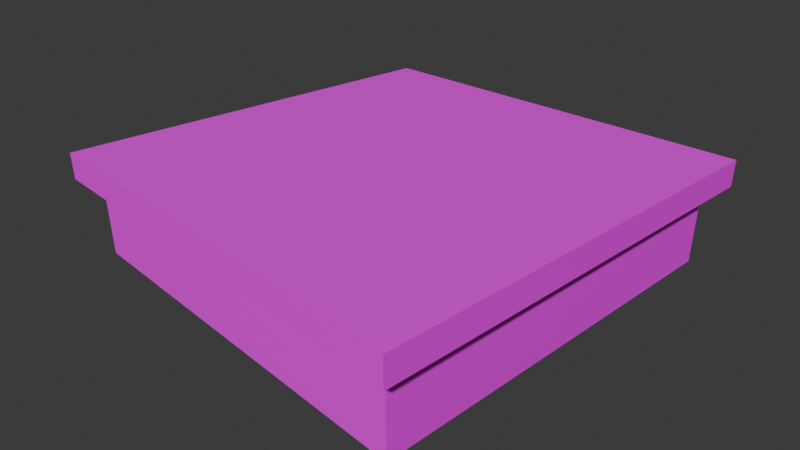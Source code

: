 # Source: blank-cube-000.blend  (saved by Blender 4.3.34; exported with 4.5.12 LTS)
import bpy
from mathutils import Matrix  # noqa: F401  (used for matrix-valued properties, if any)

bpy.ops.wm.read_factory_settings(use_empty=True)
scene = bpy.context.scene
scene.name = 'Scene'

# ---- collections
col_collection = bpy.data.collections.new('Collection'); scene.collection.children.link(col_collection)

# ---- images (referenced by path relative to the original .blend; pixels are not part of the script)
import os
ASSET_DIR = os.environ.get("B2B_ASSET_DIR", "")  # directory of the original .blend (textures are referenced by path, not embedded)
HERE = os.path.dirname(os.path.abspath(__file__))  # packed textures are extracted next to this script under _unpacked/

def load_image(name, relpath, width, height, colorspace="sRGB"):
    """Load a texture the original file referenced (path relative to the .blend, or extracted next to this script)."""
    p = next((c for c in (os.path.join(HERE, relpath), os.path.join(ASSET_DIR, relpath)) if relpath and os.path.exists(c)), "")
    if p:
        img = bpy.data.images.load(p, check_existing=True)
        img.name = name
    else:  # same state as the original file: an image datablock whose file is absent (Cycles renders it pink)
        img = bpy.data.images.new(name, width, height)
        img.source = "FILE"
        img.filepath = "//" + (relpath or name)
    img.colorspace_settings.name = colorspace
    return img
img_desert_jpg = load_image('desert.jpg', 'desert.jpg', 1024, 1024, 'sRGB')

# ---- materials (node trees are filled in below, after node groups)
mat_desert = bpy.data.materials.new('desert')

# ---- material node trees
mat_desert.use_nodes = True; mat_desert.node_tree.nodes.clear()
_N = mat_desert.node_tree.nodes; _L = mat_desert.node_tree.links
n0 = _N.new('ShaderNodeBsdfPrincipled'); n0.name = 'Principled BSDF'; n0.location = (10, 300)
n1 = _N.new('ShaderNodeOutputMaterial'); n1.name = 'Material Output'; n1.location = (300, 300)
n2 = _N.new('ShaderNodeTexImage'); n2.name = 'Image Texture'; n2.location = (-296, 269)
n2.image = img_desert_jpg
_L.new(n0.outputs[0], n1.inputs[0])
_L.new(n2.outputs[0], n0.inputs[0])
_L.new(n2.outputs[1], n0.inputs[4])
n1.is_active_output = True

# ---- world
world_world = bpy.data.worlds.new('World'); scene.world = world_world
world_world.use_nodes = True; world_world.node_tree.nodes.clear()
_N = world_world.node_tree.nodes; _L = world_world.node_tree.links
n0 = _N.new('ShaderNodeOutputWorld'); n0.name = 'World Output'; n0.location = (300, 300)
n1 = _N.new('ShaderNodeBackground'); n1.name = 'Background'; n1.location = (10, 300)
n1.inputs[0].default_value = (0.05088, 0.05088, 0.05088, 1.0)
_L.new(n1.outputs[0], n0.inputs[0])
n0.is_active_output = True
world_world.color = (0.05088, 0.05088, 0.05088)
world_world.sun_shadow_jitter_overblur = 0.0

# ---- cameras
cam_camera = bpy.data.cameras.new('Camera')
cam_camera.clip_end = 100.0
cam_camera.lens = 35.0
cam_camera.ortho_scale = 7.314

# ---- meshes
me_cube_001 = bpy.data.meshes.new('Cube.001')
me_cube_001.from_pydata([(-3.0, -3.0, -0.6), (-3.0, -3.0, 0.6), (-3.0, 3.0, -0.6), (-3.0, 3.0, 0.6), (3.0, -3.0, -0.6), (3.0, -3.0, 0.6), (3.0, 3.0, -0.6), (3.0, 3.0, 0.6), (-3.277, -3.277, 0.5943), (-3.277, -3.277, 0.9947), (-3.277, 3.277, 0.5943), (-3.277, 3.277, 0.9947), (3.277, -3.277, 0.5943), (3.277, -3.277, 0.9947), (3.277, 3.277, 0.5943), (3.277, 3.277, 0.9947)], [], [(0, 1, 3, 2), (2, 3, 7, 6), (6, 7, 5, 4), (4, 5, 1, 0), (2, 6, 4, 0), (7, 3, 1, 5), (8, 9, 11, 10), (10, 11, 15, 14), (14, 15, 13, 12), (12, 13, 9, 8), (10, 14, 12, 8), (15, 11, 9, 13)])
_uv = me_cube_001.uv_layers.new(name='UVMap')
_uv.uv.foreach_set('vector', [0.3373, 0.4247, 0.3373, 0.4247, 0.3373, 0.4247, 0.3373, 0.4247, 0.3373, 0.4247, 0.3373, 0.4247, 0.3373, 0.4247, 0.3373, 0.4247, 0.3373, 0.4247, 0.3373, 0.4247, 0.3373, 0.4247, 0.3373, 0.4247, 0.3373, 0.4247, 0.3373, 0.4247, 0.3373, 0.4247, 0.3373, 0.4247, 0.3373, 0.4247, 0.3373, 0.4247, 0.3373, 0.4247, 0.3373, 0.4247, 0.3373, 0.4247, 0.3373, 0.4247, 0.3373, 0.4247, 0.3373, 0.4247, 0.593, 0.5424, 0.593, 0.5424, 0.593, 0.5424, 0.593, 0.5424, 0.593, 0.5424, 0.593, 0.5424, 0.593, 0.5424, 0.593, 0.5424, 0.593, 0.5424, 0.593, 0.5424, 0.593, 0.5424, 0.593, 0.5424, 0.593, 0.5424, 0.593, 0.5424, 0.593, 0.5424, 0.593, 0.5424, 0.593, 0.5424, 0.593, 0.5424, 0.593, 0.5424, 0.593, 0.5424, 0.593, 0.5424, 0.593, 0.5424, 0.593, 0.5424, 0.593, 0.5424])
me_cube_001.materials.append(mat_desert)
me_cube_001.update()

# ---- objects
ob_camera = bpy.data.objects.new('Camera', cam_camera)
ob_cube = bpy.data.objects.new('Cube', me_cube_001)

# ---- transforms, parenting, visibility, modifiers, constraints
ob_camera.location = (7.359, -6.926, 4.958)
ob_camera.rotation_euler = (1.109, 0.0, 0.8149)
ob_camera.lock_rotations_4d = False
ob_camera.empty_display_type = 'ARROWS'
ob_camera.color = (0.0, 0.0, 0.0, 0.0)
ob_camera.display_type = 'WIRE'
ob_camera.lineart.crease_threshold = 0.0
ob_cube.location = (0.0, 0.0, 0.0)

# ---- collection membership
col_collection.objects.link(ob_camera)
col_collection.objects.link(ob_cube)

# ---- scene / render settings (as saved in the file)
scene.camera = ob_camera
scene.frame_start = 1; scene.frame_end = 250; scene.frame_set(1)
scene.render.engine = 'BLENDER_EEVEE_NEXT'
bpy.context.view_layer.update()

# ---- added for rendering (the .blend has no usable light): sun
light_auto_sun = bpy.data.lights.new('AutoSun', 'SUN')
light_auto_sun.energy = 3.0
light_auto_sun.angle = 0.0523599
ob_auto_sun = bpy.data.objects.new('AutoSun', light_auto_sun)
scene.collection.objects.link(ob_auto_sun)
ob_auto_sun.rotation_euler = (0.872665, 0.174533, 0.523599)
bpy.context.view_layer.update()
